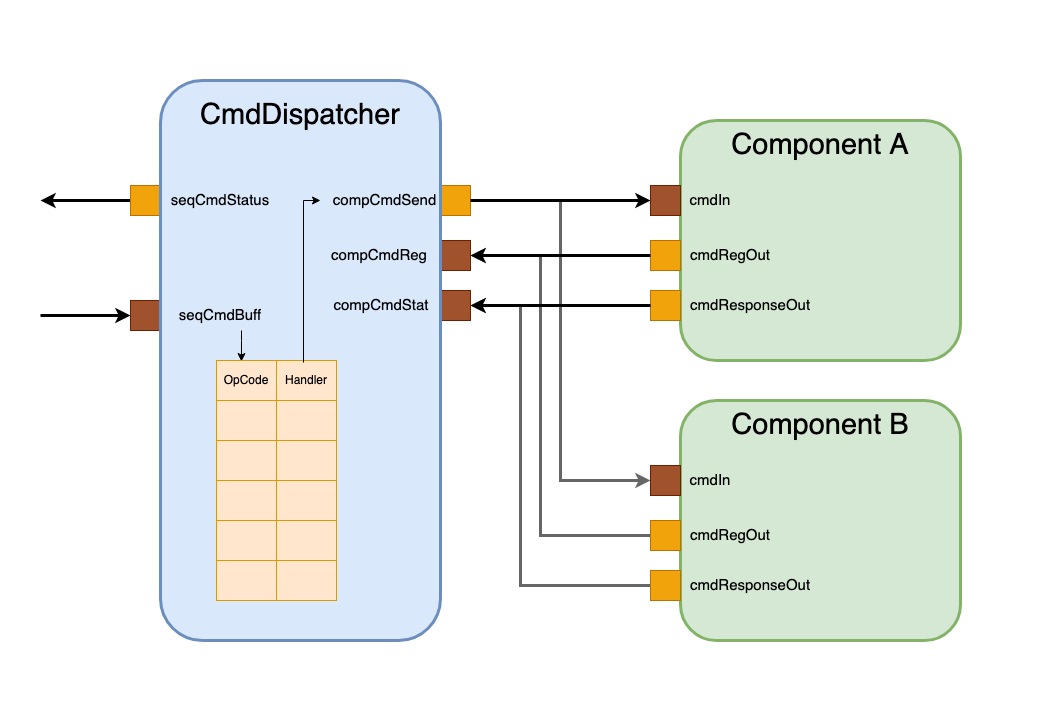

The diagram above was exported from draw.io. Its source (the exported page's mxGraphModel, read from the mxfile embedded in the PNG):
<mxGraphModel dx="2825" dy="1089" grid="1" gridSize="10" guides="1" tooltips="1" connect="1" arrows="1" fold="1" page="1" pageScale="1" pageWidth="850" pageHeight="1100" math="0" shadow="0">
  <root>
    <mxCell id="0" />
    <mxCell id="1" parent="0" />
    <mxCell id="2" value="" style="rounded=0;whiteSpace=wrap;html=1;strokeColor=none;" vertex="1" parent="1">
      <mxGeometry x="-80" y="40" width="1040" height="720" as="geometry" />
    </mxCell>
    <mxCell id="3" style="edgeStyle=orthogonalEdgeStyle;rounded=0;orthogonalLoop=1;jettySize=auto;html=1;exitX=1;exitY=0.5;exitDx=0;exitDy=0;entryX=0;entryY=0.5;entryDx=0;entryDy=0;strokeWidth=3;fillColor=#f5f5f5;strokeColor=#666666;" edge="1" source="4" target="49" parent="1">
      <mxGeometry relative="1" as="geometry" />
    </mxCell>
    <mxCell id="4" value="" style="rounded=0;whiteSpace=wrap;html=1;fillColor=#f0a30a;strokeColor=#BD7000;fontColor=#000000;" vertex="1" parent="1">
      <mxGeometry x="360" y="225" width="30" height="30" as="geometry" />
    </mxCell>
    <mxCell id="5" value="" style="rounded=0;whiteSpace=wrap;html=1;fillColor=#a0522d;strokeColor=#6D1F00;fontColor=#ffffff;" vertex="1" parent="1">
      <mxGeometry x="360" y="280" width="30" height="30" as="geometry" />
    </mxCell>
    <mxCell id="6" style="edgeStyle=orthogonalEdgeStyle;rounded=0;orthogonalLoop=1;jettySize=auto;html=1;exitX=0;exitY=0.5;exitDx=0;exitDy=0;startArrow=classic;startFill=1;endArrow=none;endFill=0;strokeWidth=3;" edge="1" source="7" parent="1">
      <mxGeometry relative="1" as="geometry">
        <mxPoint x="-40" y="355" as="targetPoint" />
      </mxGeometry>
    </mxCell>
    <mxCell id="7" value="" style="rounded=0;whiteSpace=wrap;html=1;fillColor=#a0522d;strokeColor=#6D1F00;fontColor=#ffffff;" vertex="1" parent="1">
      <mxGeometry x="50" y="340" width="30" height="30" as="geometry" />
    </mxCell>
    <mxCell id="8" style="edgeStyle=orthogonalEdgeStyle;rounded=0;orthogonalLoop=1;jettySize=auto;html=1;exitX=0;exitY=0.5;exitDx=0;exitDy=0;strokeWidth=3;" edge="1" source="9" parent="1">
      <mxGeometry relative="1" as="geometry">
        <mxPoint x="-40" y="240" as="targetPoint" />
      </mxGeometry>
    </mxCell>
    <mxCell id="9" value="" style="rounded=0;whiteSpace=wrap;html=1;fillColor=#f0a30a;strokeColor=#BD7000;fontColor=#000000;" vertex="1" parent="1">
      <mxGeometry x="50" y="225" width="30" height="30" as="geometry" />
    </mxCell>
    <mxCell id="10" value="" style="rounded=0;whiteSpace=wrap;html=1;fillColor=#a0522d;strokeColor=#6D1F00;fontColor=#ffffff;" vertex="1" parent="1">
      <mxGeometry x="360" y="330" width="30" height="30" as="geometry" />
    </mxCell>
    <mxCell id="11" value="" style="rounded=1;whiteSpace=wrap;html=1;fillColor=#dae8fc;strokeColor=#6c8ebf;strokeWidth=3;" vertex="1" parent="1">
      <mxGeometry x="80" y="120" width="280" height="560" as="geometry" />
    </mxCell>
    <mxCell id="12" value="&amp;nbsp;compCmdSend" style="text;html=1;strokeColor=none;fillColor=none;align=center;verticalAlign=middle;whiteSpace=wrap;rounded=0;fontSize=15;spacingLeft=7;" vertex="1" parent="1">
      <mxGeometry x="269" y="225" width="60" height="30" as="geometry" />
    </mxCell>
    <mxCell id="13" style="edgeStyle=orthogonalEdgeStyle;rounded=0;orthogonalLoop=1;jettySize=auto;html=1;entryX=0.208;entryY=0.025;entryDx=0;entryDy=0;entryPerimeter=0;" edge="1" target="19" parent="1">
      <mxGeometry relative="1" as="geometry">
        <mxPoint x="161" y="370" as="sourcePoint" />
        <Array as="points">
          <mxPoint x="161" y="380" />
          <mxPoint x="161" y="380" />
        </Array>
      </mxGeometry>
    </mxCell>
    <mxCell id="14" value="seqCmdBuff" style="text;html=1;strokeColor=none;fillColor=none;align=center;verticalAlign=middle;whiteSpace=wrap;rounded=0;fontSize=15;" vertex="1" parent="1">
      <mxGeometry x="110" y="340" width="60" height="30" as="geometry" />
    </mxCell>
    <mxCell id="15" value="seqCmdStatus" style="text;html=1;strokeColor=none;fillColor=none;align=center;verticalAlign=middle;whiteSpace=wrap;rounded=0;fontSize=15;" vertex="1" parent="1">
      <mxGeometry x="110" y="225" width="60" height="30" as="geometry" />
    </mxCell>
    <mxCell id="16" value="compCmdStat" style="text;html=1;strokeColor=none;fillColor=none;align=center;verticalAlign=middle;whiteSpace=wrap;rounded=0;fontSize=15;" vertex="1" parent="1">
      <mxGeometry x="271" y="330" width="60" height="30" as="geometry" />
    </mxCell>
    <mxCell id="17" value="compCmdReg" style="text;html=1;strokeColor=none;fillColor=none;align=center;verticalAlign=middle;whiteSpace=wrap;rounded=0;fontSize=15;" vertex="1" parent="1">
      <mxGeometry x="269" y="280" width="60" height="30" as="geometry" />
    </mxCell>
    <mxCell id="18" value="" style="shape=table;startSize=0;container=1;collapsible=0;childLayout=tableLayout;fillColor=#ffe6cc;strokeColor=#d79b00;" vertex="1" parent="1">
      <mxGeometry x="136" y="400" width="120" height="240" as="geometry" />
    </mxCell>
    <mxCell id="19" value="" style="shape=tableRow;horizontal=0;startSize=0;swimlaneHead=0;swimlaneBody=0;strokeColor=inherit;top=0;left=0;bottom=0;right=0;collapsible=0;dropTarget=0;fillColor=none;points=[[0,0.5],[1,0.5]];portConstraint=eastwest;" vertex="1" parent="18">
      <mxGeometry width="120" height="40" as="geometry" />
    </mxCell>
    <mxCell id="20" value="OpCode" style="shape=partialRectangle;html=1;whiteSpace=wrap;connectable=0;strokeColor=inherit;overflow=hidden;fillColor=none;top=0;left=0;bottom=0;right=0;pointerEvents=1;" vertex="1" parent="19">
      <mxGeometry width="60" height="40" as="geometry">
        <mxRectangle width="60" height="40" as="alternateBounds" />
      </mxGeometry>
    </mxCell>
    <mxCell id="21" value="Handler" style="shape=partialRectangle;html=1;whiteSpace=wrap;connectable=0;strokeColor=inherit;overflow=hidden;fillColor=none;top=0;left=0;bottom=0;right=0;pointerEvents=1;" vertex="1" parent="19">
      <mxGeometry x="60" width="60" height="40" as="geometry">
        <mxRectangle width="60" height="40" as="alternateBounds" />
      </mxGeometry>
    </mxCell>
    <mxCell id="22" value="" style="shape=tableRow;horizontal=0;startSize=0;swimlaneHead=0;swimlaneBody=0;strokeColor=inherit;top=0;left=0;bottom=0;right=0;collapsible=0;dropTarget=0;fillColor=none;points=[[0,0.5],[1,0.5]];portConstraint=eastwest;" vertex="1" parent="18">
      <mxGeometry y="40" width="120" height="40" as="geometry" />
    </mxCell>
    <mxCell id="23" value="" style="shape=partialRectangle;html=1;whiteSpace=wrap;connectable=0;strokeColor=inherit;overflow=hidden;fillColor=none;top=0;left=0;bottom=0;right=0;pointerEvents=1;" vertex="1" parent="22">
      <mxGeometry width="60" height="40" as="geometry">
        <mxRectangle width="60" height="40" as="alternateBounds" />
      </mxGeometry>
    </mxCell>
    <mxCell id="24" value="" style="shape=partialRectangle;html=1;whiteSpace=wrap;connectable=0;strokeColor=inherit;overflow=hidden;fillColor=none;top=0;left=0;bottom=0;right=0;pointerEvents=1;" vertex="1" parent="22">
      <mxGeometry x="60" width="60" height="40" as="geometry">
        <mxRectangle width="60" height="40" as="alternateBounds" />
      </mxGeometry>
    </mxCell>
    <mxCell id="25" value="" style="shape=tableRow;horizontal=0;startSize=0;swimlaneHead=0;swimlaneBody=0;strokeColor=inherit;top=0;left=0;bottom=0;right=0;collapsible=0;dropTarget=0;fillColor=none;points=[[0,0.5],[1,0.5]];portConstraint=eastwest;" vertex="1" parent="18">
      <mxGeometry y="80" width="120" height="40" as="geometry" />
    </mxCell>
    <mxCell id="26" value="" style="shape=partialRectangle;html=1;whiteSpace=wrap;connectable=0;strokeColor=inherit;overflow=hidden;fillColor=none;top=0;left=0;bottom=0;right=0;pointerEvents=1;" vertex="1" parent="25">
      <mxGeometry width="60" height="40" as="geometry">
        <mxRectangle width="60" height="40" as="alternateBounds" />
      </mxGeometry>
    </mxCell>
    <mxCell id="27" value="" style="shape=partialRectangle;html=1;whiteSpace=wrap;connectable=0;strokeColor=inherit;overflow=hidden;fillColor=none;top=0;left=0;bottom=0;right=0;pointerEvents=1;" vertex="1" parent="25">
      <mxGeometry x="60" width="60" height="40" as="geometry">
        <mxRectangle width="60" height="40" as="alternateBounds" />
      </mxGeometry>
    </mxCell>
    <mxCell id="28" value="" style="shape=tableRow;horizontal=0;startSize=0;swimlaneHead=0;swimlaneBody=0;strokeColor=inherit;top=0;left=0;bottom=0;right=0;collapsible=0;dropTarget=0;fillColor=none;points=[[0,0.5],[1,0.5]];portConstraint=eastwest;" vertex="1" parent="18">
      <mxGeometry y="120" width="120" height="40" as="geometry" />
    </mxCell>
    <mxCell id="29" value="" style="shape=partialRectangle;html=1;whiteSpace=wrap;connectable=0;strokeColor=inherit;overflow=hidden;fillColor=none;top=0;left=0;bottom=0;right=0;pointerEvents=1;" vertex="1" parent="28">
      <mxGeometry width="60" height="40" as="geometry">
        <mxRectangle width="60" height="40" as="alternateBounds" />
      </mxGeometry>
    </mxCell>
    <mxCell id="30" value="" style="shape=partialRectangle;html=1;whiteSpace=wrap;connectable=0;strokeColor=inherit;overflow=hidden;fillColor=none;top=0;left=0;bottom=0;right=0;pointerEvents=1;" vertex="1" parent="28">
      <mxGeometry x="60" width="60" height="40" as="geometry">
        <mxRectangle width="60" height="40" as="alternateBounds" />
      </mxGeometry>
    </mxCell>
    <mxCell id="31" value="" style="shape=tableRow;horizontal=0;startSize=0;swimlaneHead=0;swimlaneBody=0;strokeColor=inherit;top=0;left=0;bottom=0;right=0;collapsible=0;dropTarget=0;fillColor=none;points=[[0,0.5],[1,0.5]];portConstraint=eastwest;" vertex="1" parent="18">
      <mxGeometry y="160" width="120" height="40" as="geometry" />
    </mxCell>
    <mxCell id="32" value="" style="shape=partialRectangle;html=1;whiteSpace=wrap;connectable=0;strokeColor=inherit;overflow=hidden;fillColor=none;top=0;left=0;bottom=0;right=0;pointerEvents=1;" vertex="1" parent="31">
      <mxGeometry width="60" height="40" as="geometry">
        <mxRectangle width="60" height="40" as="alternateBounds" />
      </mxGeometry>
    </mxCell>
    <mxCell id="33" value="" style="shape=partialRectangle;html=1;whiteSpace=wrap;connectable=0;strokeColor=inherit;overflow=hidden;fillColor=none;top=0;left=0;bottom=0;right=0;pointerEvents=1;" vertex="1" parent="31">
      <mxGeometry x="60" width="60" height="40" as="geometry">
        <mxRectangle width="60" height="40" as="alternateBounds" />
      </mxGeometry>
    </mxCell>
    <mxCell id="34" value="" style="shape=tableRow;horizontal=0;startSize=0;swimlaneHead=0;swimlaneBody=0;strokeColor=inherit;top=0;left=0;bottom=0;right=0;collapsible=0;dropTarget=0;fillColor=none;points=[[0,0.5],[1,0.5]];portConstraint=eastwest;" vertex="1" parent="18">
      <mxGeometry y="200" width="120" height="40" as="geometry" />
    </mxCell>
    <mxCell id="35" value="" style="shape=partialRectangle;html=1;whiteSpace=wrap;connectable=0;strokeColor=inherit;overflow=hidden;fillColor=none;top=0;left=0;bottom=0;right=0;pointerEvents=1;" vertex="1" parent="34">
      <mxGeometry width="60" height="40" as="geometry">
        <mxRectangle width="60" height="40" as="alternateBounds" />
      </mxGeometry>
    </mxCell>
    <mxCell id="36" value="" style="shape=partialRectangle;html=1;whiteSpace=wrap;connectable=0;strokeColor=inherit;overflow=hidden;fillColor=none;top=0;left=0;bottom=0;right=0;pointerEvents=1;" vertex="1" parent="34">
      <mxGeometry x="60" width="60" height="40" as="geometry">
        <mxRectangle width="60" height="40" as="alternateBounds" />
      </mxGeometry>
    </mxCell>
    <mxCell id="37" value="CmdDispatcher" style="text;html=1;strokeColor=none;fillColor=none;align=center;verticalAlign=middle;whiteSpace=wrap;rounded=0;fontSize=29;" vertex="1" parent="1">
      <mxGeometry x="190" y="140" width="60" height="30" as="geometry" />
    </mxCell>
    <mxCell id="38" value="" style="rounded=1;whiteSpace=wrap;html=1;fillColor=#d5e8d4;strokeColor=#82b366;strokeWidth=3;" vertex="1" parent="1">
      <mxGeometry x="600" y="160" width="280" height="240" as="geometry" />
    </mxCell>
    <mxCell id="39" value="Component A" style="text;html=1;strokeColor=none;fillColor=none;align=center;verticalAlign=middle;whiteSpace=wrap;rounded=0;fontSize=29;" vertex="1" parent="1">
      <mxGeometry x="640" y="170" width="200" height="30" as="geometry" />
    </mxCell>
    <mxCell id="40" value="" style="rounded=0;whiteSpace=wrap;html=1;fillColor=#a0522d;strokeColor=#6D1F00;fontColor=#ffffff;" vertex="1" parent="1">
      <mxGeometry x="570" y="225" width="30" height="30" as="geometry" />
    </mxCell>
    <mxCell id="41" value="" style="rounded=0;whiteSpace=wrap;html=1;fillColor=#f0a30a;strokeColor=#BD7000;fontColor=#000000;" vertex="1" parent="1">
      <mxGeometry x="570" y="330" width="30" height="30" as="geometry" />
    </mxCell>
    <mxCell id="42" value="cmdIn" style="text;html=1;strokeColor=none;fillColor=none;align=center;verticalAlign=middle;whiteSpace=wrap;rounded=0;fontSize=15;" vertex="1" parent="1">
      <mxGeometry x="600" y="225" width="60" height="30" as="geometry" />
    </mxCell>
    <mxCell id="43" value="cmdResponseOut" style="text;html=1;strokeColor=none;fillColor=none;align=center;verticalAlign=middle;whiteSpace=wrap;rounded=0;fontSize=15;" vertex="1" parent="1">
      <mxGeometry x="640" y="330" width="60" height="30" as="geometry" />
    </mxCell>
    <mxCell id="44" value="" style="rounded=0;whiteSpace=wrap;html=1;fillColor=#f0a30a;strokeColor=#BD7000;fontColor=#000000;" vertex="1" parent="1">
      <mxGeometry x="570" y="280" width="30" height="30" as="geometry" />
    </mxCell>
    <mxCell id="45" value="cmdRegOut" style="text;html=1;strokeColor=none;fillColor=none;align=center;verticalAlign=middle;whiteSpace=wrap;rounded=0;fontSize=15;" vertex="1" parent="1">
      <mxGeometry x="620" y="280" width="60" height="30" as="geometry" />
    </mxCell>
    <mxCell id="46" style="edgeStyle=orthogonalEdgeStyle;rounded=0;orthogonalLoop=1;jettySize=auto;html=1;exitX=0.725;exitY=0.05;exitDx=0;exitDy=0;exitPerimeter=0;" edge="1" source="19" parent="1">
      <mxGeometry relative="1" as="geometry">
        <mxPoint x="240" y="240" as="targetPoint" />
        <Array as="points">
          <mxPoint x="223" y="240" />
        </Array>
      </mxGeometry>
    </mxCell>
    <mxCell id="47" value="" style="rounded=1;whiteSpace=wrap;html=1;fillColor=#d5e8d4;strokeColor=#82b366;strokeWidth=3;" vertex="1" parent="1">
      <mxGeometry x="600" y="440" width="280" height="240" as="geometry" />
    </mxCell>
    <mxCell id="48" value="Component B" style="text;html=1;strokeColor=none;fillColor=none;align=center;verticalAlign=middle;whiteSpace=wrap;rounded=0;fontSize=29;" vertex="1" parent="1">
      <mxGeometry x="640" y="450" width="200" height="30" as="geometry" />
    </mxCell>
    <mxCell id="49" value="" style="rounded=0;whiteSpace=wrap;html=1;fillColor=#a0522d;strokeColor=#6D1F00;fontColor=#ffffff;" vertex="1" parent="1">
      <mxGeometry x="570" y="505" width="30" height="30" as="geometry" />
    </mxCell>
    <mxCell id="50" style="edgeStyle=orthogonalEdgeStyle;rounded=0;orthogonalLoop=1;jettySize=auto;html=1;exitX=0;exitY=0.5;exitDx=0;exitDy=0;entryX=1;entryY=0.5;entryDx=0;entryDy=0;strokeWidth=3;fillColor=#f5f5f5;strokeColor=#666666;" edge="1" source="51" target="10" parent="1">
      <mxGeometry relative="1" as="geometry">
        <Array as="points">
          <mxPoint x="440" y="625" />
          <mxPoint x="440" y="345" />
        </Array>
      </mxGeometry>
    </mxCell>
    <mxCell id="51" value="" style="rounded=0;whiteSpace=wrap;html=1;fillColor=#f0a30a;strokeColor=#BD7000;fontColor=#000000;" vertex="1" parent="1">
      <mxGeometry x="570" y="610" width="30" height="30" as="geometry" />
    </mxCell>
    <mxCell id="52" value="cmdIn" style="text;html=1;strokeColor=none;fillColor=none;align=center;verticalAlign=middle;whiteSpace=wrap;rounded=0;fontSize=15;" vertex="1" parent="1">
      <mxGeometry x="600" y="505" width="60" height="30" as="geometry" />
    </mxCell>
    <mxCell id="53" value="cmdResponseOut" style="text;html=1;strokeColor=none;fillColor=none;align=center;verticalAlign=middle;whiteSpace=wrap;rounded=0;fontSize=15;" vertex="1" parent="1">
      <mxGeometry x="640" y="610" width="60" height="30" as="geometry" />
    </mxCell>
    <mxCell id="54" style="edgeStyle=orthogonalEdgeStyle;rounded=0;orthogonalLoop=1;jettySize=auto;html=1;exitX=0;exitY=0.5;exitDx=0;exitDy=0;entryX=1;entryY=0.5;entryDx=0;entryDy=0;strokeWidth=3;fillColor=#f5f5f5;strokeColor=#666666;" edge="1" source="55" target="5" parent="1">
      <mxGeometry relative="1" as="geometry">
        <Array as="points">
          <mxPoint x="460" y="575" />
          <mxPoint x="460" y="295" />
        </Array>
      </mxGeometry>
    </mxCell>
    <mxCell id="55" value="" style="rounded=0;whiteSpace=wrap;html=1;fillColor=#f0a30a;strokeColor=#BD7000;fontColor=#000000;" vertex="1" parent="1">
      <mxGeometry x="570" y="560" width="30" height="30" as="geometry" />
    </mxCell>
    <mxCell id="56" value="cmdRegOut" style="text;html=1;strokeColor=none;fillColor=none;align=center;verticalAlign=middle;whiteSpace=wrap;rounded=0;fontSize=15;" vertex="1" parent="1">
      <mxGeometry x="620" y="560" width="60" height="30" as="geometry" />
    </mxCell>
    <mxCell id="57" style="edgeStyle=orthogonalEdgeStyle;rounded=0;orthogonalLoop=1;jettySize=auto;html=1;exitX=1;exitY=0.5;exitDx=0;exitDy=0;strokeWidth=3;" edge="1" source="4" target="40" parent="1">
      <mxGeometry relative="1" as="geometry" />
    </mxCell>
    <mxCell id="58" style="edgeStyle=orthogonalEdgeStyle;rounded=0;orthogonalLoop=1;jettySize=auto;html=1;exitX=0;exitY=0.5;exitDx=0;exitDy=0;entryX=1;entryY=0.5;entryDx=0;entryDy=0;strokeWidth=3;" edge="1" source="44" target="5" parent="1">
      <mxGeometry relative="1" as="geometry" />
    </mxCell>
    <mxCell id="59" style="edgeStyle=orthogonalEdgeStyle;rounded=0;orthogonalLoop=1;jettySize=auto;html=1;exitX=0;exitY=0.5;exitDx=0;exitDy=0;entryX=1;entryY=0.5;entryDx=0;entryDy=0;strokeWidth=3;" edge="1" source="41" target="10" parent="1">
      <mxGeometry relative="1" as="geometry" />
    </mxCell>
  </root>
</mxGraphModel>